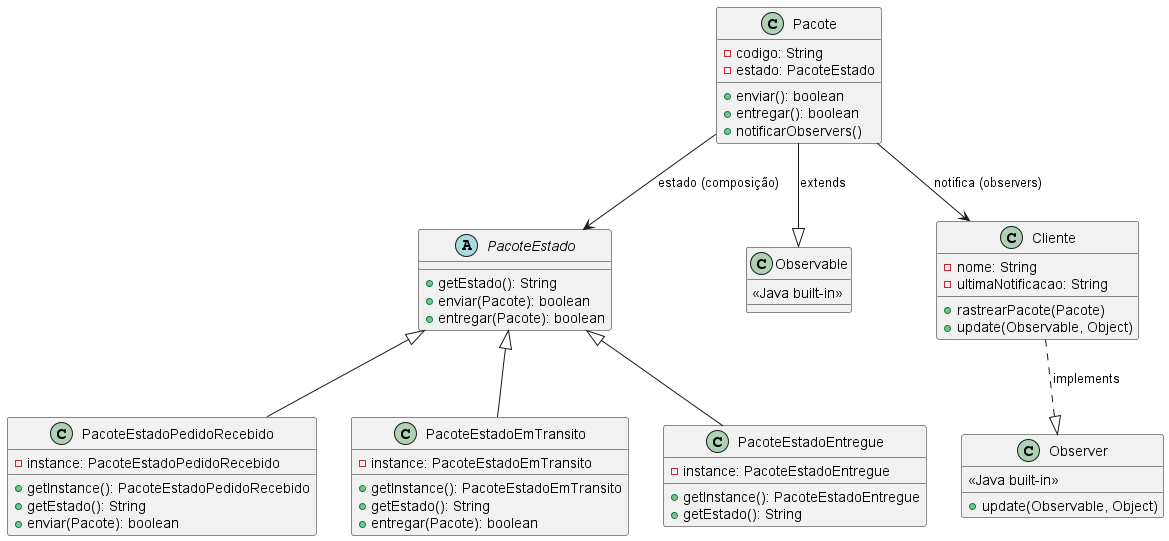

The diagram above was rendered by PlantUML. Its source (embedded in the PNG):
@startuml
'------------------- State Pattern -------------------
class Pacote {
    - codigo: String
    - estado: PacoteEstado
    + enviar(): boolean
    + entregar(): boolean
    + notificarObservers()
}

abstract class PacoteEstado {
    + getEstado(): String
    + enviar(Pacote): boolean
    + entregar(Pacote): boolean
}

class PacoteEstadoPedidoRecebido {
    - instance: PacoteEstadoPedidoRecebido
    + getInstance(): PacoteEstadoPedidoRecebido
    + getEstado(): String
    + enviar(Pacote): boolean
}

class PacoteEstadoEmTransito {
    - instance: PacoteEstadoEmTransito
    + getInstance(): PacoteEstadoEmTransito
    + getEstado(): String
    + entregar(Pacote): boolean
}

class PacoteEstadoEntregue {
    - instance: PacoteEstadoEntregue
    + getInstance(): PacoteEstadoEntregue
    + getEstado(): String
}

'------------------- Observer Pattern -------------------
class Observable {
    <<Java built-in>>
}

class Observer {
    <<Java built-in>>
    + update(Observable, Object)
}

class Cliente {
    - nome: String
    - ultimaNotificacao: String
    + rastrearPacote(Pacote)
    + update(Observable, Object)
}

'------------------- Relações -------------------
Pacote --|> Observable : extends
Pacote --> PacoteEstado : estado (composição)
PacoteEstado <|-- PacoteEstadoPedidoRecebido
PacoteEstado <|-- PacoteEstadoEmTransito
PacoteEstado <|-- PacoteEstadoEntregue

Cliente ..|> Observer : implements
Pacote --> Cliente : notifica (observers)
@enduml